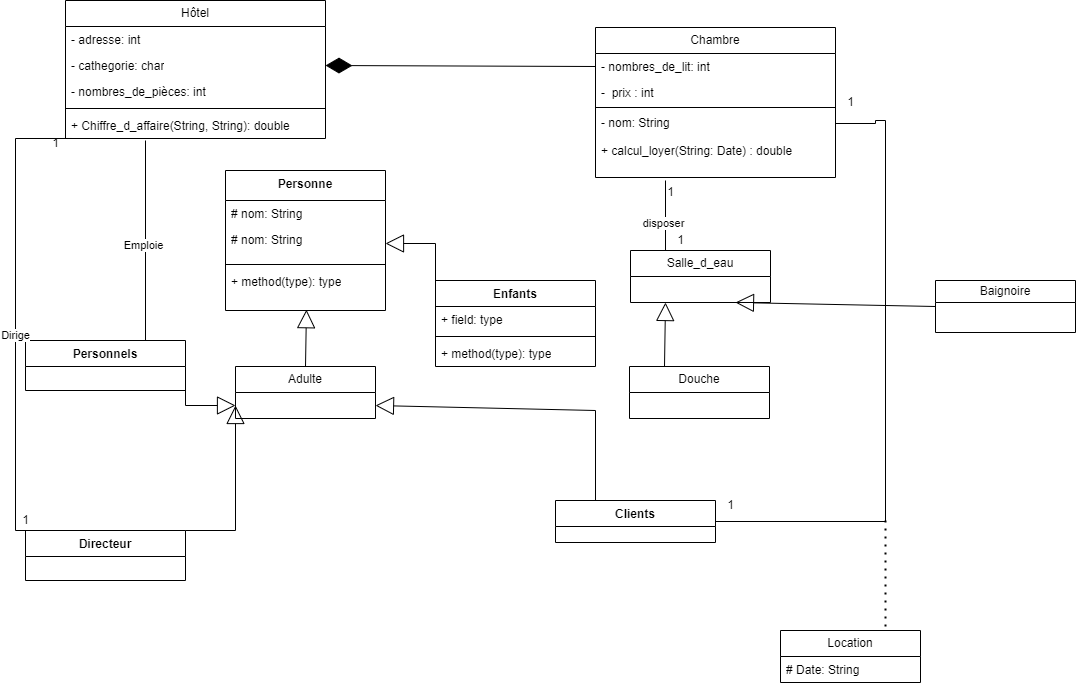

The diagram above was exported from draw.io. Its source (the exported page's mxGraphModel, read from the mxfile embedded in the PNG):
<mxGraphModel dx="1877" dy="669" grid="1" gridSize="10" guides="1" tooltips="1" connect="1" arrows="1" fold="1" page="1" pageScale="1" pageWidth="827" pageHeight="1169" math="0" shadow="0">
  <root>
    <mxCell id="0" />
    <mxCell id="1" parent="0" />
    <object label="Hôtel" Hôtel="" id="fo7_aCAt4BOIIBPJPsNq-1">
      <mxCell style="swimlane;fontStyle=0;childLayout=stackLayout;horizontal=1;startSize=26;fillColor=none;horizontalStack=0;resizeParent=1;resizeParentMax=0;resizeLast=0;collapsible=1;marginBottom=0;whiteSpace=wrap;html=1;" parent="1" vertex="1">
        <mxGeometry x="40" y="50" width="260" height="138" as="geometry">
          <mxRectangle x="150" y="100" width="100" height="30" as="alternateBounds" />
        </mxGeometry>
      </mxCell>
    </object>
    <mxCell id="fo7_aCAt4BOIIBPJPsNq-2" value="- adresse: int&amp;nbsp;" style="text;strokeColor=none;fillColor=none;align=left;verticalAlign=top;spacingLeft=4;spacingRight=4;overflow=hidden;rotatable=0;points=[[0,0.5],[1,0.5]];portConstraint=eastwest;whiteSpace=wrap;html=1;" parent="fo7_aCAt4BOIIBPJPsNq-1" vertex="1">
      <mxGeometry y="26" width="260" height="26" as="geometry" />
    </mxCell>
    <mxCell id="fo7_aCAt4BOIIBPJPsNq-3" value="- cathegorie: char" style="text;strokeColor=none;fillColor=none;align=left;verticalAlign=top;spacingLeft=4;spacingRight=4;overflow=hidden;rotatable=0;points=[[0,0.5],[1,0.5]];portConstraint=eastwest;whiteSpace=wrap;html=1;" parent="fo7_aCAt4BOIIBPJPsNq-1" vertex="1">
      <mxGeometry y="52" width="260" height="26" as="geometry" />
    </mxCell>
    <mxCell id="fo7_aCAt4BOIIBPJPsNq-4" value="- nombres_de_pièces: int" style="text;strokeColor=none;fillColor=none;align=left;verticalAlign=top;spacingLeft=4;spacingRight=4;overflow=hidden;rotatable=0;points=[[0,0.5],[1,0.5]];portConstraint=eastwest;whiteSpace=wrap;html=1;" parent="fo7_aCAt4BOIIBPJPsNq-1" vertex="1">
      <mxGeometry y="78" width="260" height="26" as="geometry" />
    </mxCell>
    <mxCell id="fo7_aCAt4BOIIBPJPsNq-5" value="" style="line;strokeWidth=1;fillColor=none;align=left;verticalAlign=middle;spacingTop=-1;spacingLeft=3;spacingRight=3;rotatable=0;labelPosition=right;points=[];portConstraint=eastwest;strokeColor=inherit;" parent="fo7_aCAt4BOIIBPJPsNq-1" vertex="1">
      <mxGeometry y="104" width="260" height="8" as="geometry" />
    </mxCell>
    <mxCell id="fo7_aCAt4BOIIBPJPsNq-6" value="+ Chiffre_d_affaire(String, String): double" style="text;strokeColor=none;fillColor=none;align=left;verticalAlign=top;spacingLeft=4;spacingRight=4;overflow=hidden;rotatable=0;points=[[0,0.5],[1,0.5]];portConstraint=eastwest;whiteSpace=wrap;html=1;" parent="fo7_aCAt4BOIIBPJPsNq-1" vertex="1">
      <mxGeometry y="112" width="260" height="26" as="geometry" />
    </mxCell>
    <mxCell id="fo7_aCAt4BOIIBPJPsNq-7" value="Chambre" style="swimlane;fontStyle=0;childLayout=stackLayout;horizontal=1;startSize=26;fillColor=none;horizontalStack=0;resizeParent=1;resizeParentMax=0;resizeLast=0;collapsible=1;marginBottom=0;whiteSpace=wrap;html=1;" parent="1" vertex="1">
      <mxGeometry x="570" y="77" width="240" height="150" as="geometry" />
    </mxCell>
    <mxCell id="fo7_aCAt4BOIIBPJPsNq-8" value="- nombres_de_lit: int" style="text;strokeColor=none;fillColor=none;align=left;verticalAlign=top;spacingLeft=4;spacingRight=4;overflow=hidden;rotatable=0;points=[[0,0.5],[1,0.5]];portConstraint=eastwest;whiteSpace=wrap;html=1;" parent="fo7_aCAt4BOIIBPJPsNq-7" vertex="1">
      <mxGeometry y="26" width="240" height="26" as="geometry" />
    </mxCell>
    <mxCell id="fo7_aCAt4BOIIBPJPsNq-9" value="-&amp;nbsp; prix : int" style="text;strokeColor=none;fillColor=none;align=left;verticalAlign=top;spacingLeft=4;spacingRight=4;overflow=hidden;rotatable=0;points=[[0,0.5],[1,0.5]];portConstraint=eastwest;whiteSpace=wrap;html=1;" parent="fo7_aCAt4BOIIBPJPsNq-7" vertex="1">
      <mxGeometry y="52" width="240" height="26" as="geometry" />
    </mxCell>
    <mxCell id="fo7_aCAt4BOIIBPJPsNq-10" value="" style="line;strokeWidth=1;fillColor=none;align=left;verticalAlign=middle;spacingTop=-1;spacingLeft=3;spacingRight=3;rotatable=0;labelPosition=right;points=[];portConstraint=eastwest;strokeColor=inherit;" parent="fo7_aCAt4BOIIBPJPsNq-7" vertex="1">
      <mxGeometry y="78" width="240" height="4" as="geometry" />
    </mxCell>
    <mxCell id="fo7_aCAt4BOIIBPJPsNq-11" value="- nom: String" style="text;strokeColor=none;fillColor=none;align=left;verticalAlign=top;spacingLeft=4;spacingRight=4;overflow=hidden;rotatable=0;points=[[0,0.5],[1,0.5]];portConstraint=eastwest;whiteSpace=wrap;html=1;" parent="fo7_aCAt4BOIIBPJPsNq-7" vertex="1">
      <mxGeometry y="82" width="240" height="28" as="geometry" />
    </mxCell>
    <mxCell id="fo7_aCAt4BOIIBPJPsNq-12" value="+ calcul_loyer(String: Date) : double" style="text;strokeColor=none;fillColor=none;align=left;verticalAlign=top;spacingLeft=4;spacingRight=4;overflow=hidden;rotatable=0;points=[[0,0.5],[1,0.5]];portConstraint=eastwest;whiteSpace=wrap;html=1;" parent="fo7_aCAt4BOIIBPJPsNq-7" vertex="1">
      <mxGeometry y="110" width="240" height="40" as="geometry" />
    </mxCell>
    <mxCell id="fo7_aCAt4BOIIBPJPsNq-13" value="Personne" style="swimlane;fontStyle=1;align=center;verticalAlign=top;childLayout=stackLayout;horizontal=1;startSize=30;horizontalStack=0;resizeParent=1;resizeParentMax=0;resizeLast=0;collapsible=1;marginBottom=0;whiteSpace=wrap;html=1;" parent="1" vertex="1">
      <mxGeometry x="200" y="220" width="160" height="140" as="geometry" />
    </mxCell>
    <mxCell id="fo7_aCAt4BOIIBPJPsNq-14" value="# nom: String" style="text;strokeColor=none;fillColor=none;align=left;verticalAlign=top;spacingLeft=4;spacingRight=4;overflow=hidden;rotatable=0;points=[[0,0.5],[1,0.5]];portConstraint=eastwest;whiteSpace=wrap;html=1;" parent="fo7_aCAt4BOIIBPJPsNq-13" vertex="1">
      <mxGeometry y="30" width="160" height="26" as="geometry" />
    </mxCell>
    <mxCell id="fo7_aCAt4BOIIBPJPsNq-15" value="# nom: String" style="text;strokeColor=none;fillColor=none;align=left;verticalAlign=top;spacingLeft=4;spacingRight=4;overflow=hidden;rotatable=0;points=[[0,0.5],[1,0.5]];portConstraint=eastwest;whiteSpace=wrap;html=1;" parent="fo7_aCAt4BOIIBPJPsNq-13" vertex="1">
      <mxGeometry y="56" width="160" height="34" as="geometry" />
    </mxCell>
    <mxCell id="fo7_aCAt4BOIIBPJPsNq-16" value="" style="line;strokeWidth=1;fillColor=none;align=left;verticalAlign=middle;spacingTop=-1;spacingLeft=3;spacingRight=3;rotatable=0;labelPosition=right;points=[];portConstraint=eastwest;strokeColor=inherit;" parent="fo7_aCAt4BOIIBPJPsNq-13" vertex="1">
      <mxGeometry y="90" width="160" height="8" as="geometry" />
    </mxCell>
    <mxCell id="fo7_aCAt4BOIIBPJPsNq-17" value="+ method(type): type" style="text;strokeColor=none;fillColor=none;align=left;verticalAlign=top;spacingLeft=4;spacingRight=4;overflow=hidden;rotatable=0;points=[[0,0.5],[1,0.5]];portConstraint=eastwest;whiteSpace=wrap;html=1;" parent="fo7_aCAt4BOIIBPJPsNq-13" vertex="1">
      <mxGeometry y="98" width="160" height="42" as="geometry" />
    </mxCell>
    <mxCell id="fo7_aCAt4BOIIBPJPsNq-18" value="Enfants" style="swimlane;fontStyle=1;align=center;verticalAlign=top;childLayout=stackLayout;horizontal=1;startSize=26;horizontalStack=0;resizeParent=1;resizeParentMax=0;resizeLast=0;collapsible=1;marginBottom=0;whiteSpace=wrap;html=1;" parent="1" vertex="1">
      <mxGeometry x="410" y="330" width="160" height="86" as="geometry" />
    </mxCell>
    <mxCell id="fo7_aCAt4BOIIBPJPsNq-19" value="+ field: type" style="text;strokeColor=none;fillColor=none;align=left;verticalAlign=top;spacingLeft=4;spacingRight=4;overflow=hidden;rotatable=0;points=[[0,0.5],[1,0.5]];portConstraint=eastwest;whiteSpace=wrap;html=1;" parent="fo7_aCAt4BOIIBPJPsNq-18" vertex="1">
      <mxGeometry y="26" width="160" height="26" as="geometry" />
    </mxCell>
    <mxCell id="fo7_aCAt4BOIIBPJPsNq-20" value="" style="line;strokeWidth=1;fillColor=none;align=left;verticalAlign=middle;spacingTop=-1;spacingLeft=3;spacingRight=3;rotatable=0;labelPosition=right;points=[];portConstraint=eastwest;strokeColor=inherit;" parent="fo7_aCAt4BOIIBPJPsNq-18" vertex="1">
      <mxGeometry y="52" width="160" height="8" as="geometry" />
    </mxCell>
    <mxCell id="fo7_aCAt4BOIIBPJPsNq-21" value="+ method(type): type" style="text;strokeColor=none;fillColor=none;align=left;verticalAlign=top;spacingLeft=4;spacingRight=4;overflow=hidden;rotatable=0;points=[[0,0.5],[1,0.5]];portConstraint=eastwest;whiteSpace=wrap;html=1;" parent="fo7_aCAt4BOIIBPJPsNq-18" vertex="1">
      <mxGeometry y="60" width="160" height="26" as="geometry" />
    </mxCell>
    <mxCell id="fo7_aCAt4BOIIBPJPsNq-22" value="Personnels" style="swimlane;fontStyle=1;align=center;verticalAlign=top;childLayout=stackLayout;horizontal=1;startSize=26;horizontalStack=0;resizeParent=1;resizeParentMax=0;resizeLast=0;collapsible=1;marginBottom=0;whiteSpace=wrap;html=1;" parent="1" vertex="1">
      <mxGeometry y="390" width="160" height="50" as="geometry" />
    </mxCell>
    <mxCell id="fo7_aCAt4BOIIBPJPsNq-23" value="Clients&lt;br&gt;" style="swimlane;fontStyle=1;align=center;verticalAlign=top;childLayout=stackLayout;horizontal=1;startSize=26;horizontalStack=0;resizeParent=1;resizeParentMax=0;resizeLast=0;collapsible=1;marginBottom=0;whiteSpace=wrap;html=1;" parent="1" vertex="1">
      <mxGeometry x="530" y="550" width="160" height="42" as="geometry" />
    </mxCell>
    <mxCell id="fo7_aCAt4BOIIBPJPsNq-24" value="Directeur" style="swimlane;fontStyle=1;align=center;verticalAlign=top;childLayout=stackLayout;horizontal=1;startSize=26;horizontalStack=0;resizeParent=1;resizeParentMax=0;resizeLast=0;collapsible=1;marginBottom=0;whiteSpace=wrap;html=1;" parent="1" vertex="1">
      <mxGeometry y="580" width="160" height="50" as="geometry" />
    </mxCell>
    <mxCell id="fo7_aCAt4BOIIBPJPsNq-25" value="" style="endArrow=block;endSize=16;endFill=0;html=1;rounded=0;entryX=0;entryY=0.5;entryDx=0;entryDy=0;exitX=1;exitY=0.5;exitDx=0;exitDy=0;" parent="1" edge="1">
      <mxGeometry width="160" relative="1" as="geometry">
        <mxPoint x="160" y="429" as="sourcePoint" />
        <mxPoint x="210" y="455" as="targetPoint" />
        <Array as="points">
          <mxPoint x="160" y="455" />
        </Array>
      </mxGeometry>
    </mxCell>
    <mxCell id="fo7_aCAt4BOIIBPJPsNq-26" value="" style="endArrow=block;endSize=16;endFill=0;html=1;rounded=0;entryX=0;entryY=0.5;entryDx=0;entryDy=0;exitX=1;exitY=0;exitDx=0;exitDy=0;" parent="1" source="fo7_aCAt4BOIIBPJPsNq-24" edge="1">
      <mxGeometry width="160" relative="1" as="geometry">
        <mxPoint x="270" y="520" as="sourcePoint" />
        <mxPoint x="210" y="455" as="targetPoint" />
        <Array as="points">
          <mxPoint x="210" y="580" />
        </Array>
      </mxGeometry>
    </mxCell>
    <mxCell id="fo7_aCAt4BOIIBPJPsNq-27" value="1" style="text;html=1;align=center;verticalAlign=middle;resizable=0;points=[];autosize=1;strokeColor=none;fillColor=none;" parent="1" vertex="1">
      <mxGeometry x="15" y="178" width="30" height="30" as="geometry" />
    </mxCell>
    <mxCell id="fo7_aCAt4BOIIBPJPsNq-28" value="Adulte" style="swimlane;fontStyle=0;childLayout=stackLayout;horizontal=1;startSize=26;fillColor=none;horizontalStack=0;resizeParent=1;resizeParentMax=0;resizeLast=0;collapsible=1;marginBottom=0;whiteSpace=wrap;html=1;" parent="1" vertex="1">
      <mxGeometry x="210" y="416" width="140" height="52" as="geometry" />
    </mxCell>
    <mxCell id="fo7_aCAt4BOIIBPJPsNq-29" value="" style="endArrow=block;endSize=16;endFill=0;html=1;rounded=0;entryX=0.506;entryY=0.981;entryDx=0;entryDy=0;entryPerimeter=0;exitX=0.5;exitY=0;exitDx=0;exitDy=0;" parent="1" source="fo7_aCAt4BOIIBPJPsNq-28" target="fo7_aCAt4BOIIBPJPsNq-17" edge="1">
      <mxGeometry width="160" relative="1" as="geometry">
        <mxPoint x="231" y="400" as="sourcePoint" />
        <mxPoint x="229.5" y="370" as="targetPoint" />
      </mxGeometry>
    </mxCell>
    <mxCell id="fo7_aCAt4BOIIBPJPsNq-30" value="" style="endArrow=block;endSize=16;endFill=0;html=1;rounded=0;entryX=1;entryY=0.5;entryDx=0;entryDy=0;exitX=0;exitY=0.5;exitDx=0;exitDy=0;" parent="1" source="fo7_aCAt4BOIIBPJPsNq-19" target="fo7_aCAt4BOIIBPJPsNq-15" edge="1">
      <mxGeometry width="160" relative="1" as="geometry">
        <mxPoint x="470" y="399" as="sourcePoint" />
        <mxPoint x="470" y="310" as="targetPoint" />
        <Array as="points">
          <mxPoint x="410" y="293" />
        </Array>
      </mxGeometry>
    </mxCell>
    <mxCell id="fo7_aCAt4BOIIBPJPsNq-31" value="" style="endArrow=none;html=1;edgeStyle=orthogonalEdgeStyle;rounded=0;entryX=1.047;entryY=0.333;entryDx=0;entryDy=0;entryPerimeter=0;exitX=0.25;exitY=0;exitDx=0;exitDy=0;" parent="1" source="fo7_aCAt4BOIIBPJPsNq-24" target="fo7_aCAt4BOIIBPJPsNq-27" edge="1">
      <mxGeometry relative="1" as="geometry">
        <mxPoint x="-90" y="340" as="sourcePoint" />
        <mxPoint x="70" y="340" as="targetPoint" />
        <Array as="points">
          <mxPoint x="-10" y="580" />
          <mxPoint x="-10" y="188" />
        </Array>
      </mxGeometry>
    </mxCell>
    <mxCell id="fo7_aCAt4BOIIBPJPsNq-32" value="Dirige" style="edgeLabel;html=1;align=center;verticalAlign=middle;resizable=0;points=[];" parent="fo7_aCAt4BOIIBPJPsNq-31" vertex="1" connectable="0">
      <mxGeometry x="-0.0121" y="1" relative="1" as="geometry">
        <mxPoint as="offset" />
      </mxGeometry>
    </mxCell>
    <mxCell id="fo7_aCAt4BOIIBPJPsNq-33" value="" style="endArrow=none;html=1;edgeStyle=orthogonalEdgeStyle;rounded=0;exitX=0.75;exitY=0;exitDx=0;exitDy=0;" parent="1" source="fo7_aCAt4BOIIBPJPsNq-22" edge="1">
      <mxGeometry relative="1" as="geometry">
        <mxPoint x="-10" y="296.5" as="sourcePoint" />
        <mxPoint x="120" y="190" as="targetPoint" />
      </mxGeometry>
    </mxCell>
    <mxCell id="fo7_aCAt4BOIIBPJPsNq-34" value="Emploie" style="edgeLabel;html=1;align=center;verticalAlign=middle;resizable=0;points=[];" parent="fo7_aCAt4BOIIBPJPsNq-33" vertex="1" connectable="0">
      <mxGeometry x="-0.0344" y="3" relative="1" as="geometry">
        <mxPoint y="1" as="offset" />
      </mxGeometry>
    </mxCell>
    <mxCell id="fo7_aCAt4BOIIBPJPsNq-35" value="" style="endArrow=none;dashed=1;html=1;dashPattern=1 3;strokeWidth=2;rounded=0;entryX=0.75;entryY=0;entryDx=0;entryDy=0;" parent="1" target="fo7_aCAt4BOIIBPJPsNq-38" edge="1">
      <mxGeometry width="50" height="50" relative="1" as="geometry">
        <mxPoint x="860" y="570" as="sourcePoint" />
        <mxPoint x="850" y="630" as="targetPoint" />
      </mxGeometry>
    </mxCell>
    <mxCell id="fo7_aCAt4BOIIBPJPsNq-36" value="" style="endArrow=none;html=1;edgeStyle=orthogonalEdgeStyle;rounded=0;entryX=1;entryY=0.5;entryDx=0;entryDy=0;exitX=1;exitY=0.5;exitDx=0;exitDy=0;" parent="1" source="fo7_aCAt4BOIIBPJPsNq-23" target="fo7_aCAt4BOIIBPJPsNq-11" edge="1">
      <mxGeometry relative="1" as="geometry">
        <mxPoint x="850" y="500" as="sourcePoint" />
        <mxPoint x="830" y="432.5" as="targetPoint" />
        <Array as="points">
          <mxPoint x="860" y="571" />
          <mxPoint x="860" y="170" />
          <mxPoint x="850" y="170" />
          <mxPoint x="850" y="173" />
        </Array>
      </mxGeometry>
    </mxCell>
    <mxCell id="fo7_aCAt4BOIIBPJPsNq-37" value="" style="endArrow=block;endSize=16;endFill=0;html=1;rounded=0;entryX=1;entryY=0.5;entryDx=0;entryDy=0;exitX=0.25;exitY=0;exitDx=0;exitDy=0;" parent="1" source="fo7_aCAt4BOIIBPJPsNq-23" edge="1">
      <mxGeometry width="160" relative="1" as="geometry">
        <mxPoint x="530" y="533" as="sourcePoint" />
        <mxPoint x="350" y="455" as="targetPoint" />
        <Array as="points">
          <mxPoint x="570" y="460" />
        </Array>
      </mxGeometry>
    </mxCell>
    <mxCell id="fo7_aCAt4BOIIBPJPsNq-38" value="Location" style="swimlane;fontStyle=0;childLayout=stackLayout;horizontal=1;startSize=26;fillColor=none;horizontalStack=0;resizeParent=1;resizeParentMax=0;resizeLast=0;collapsible=1;marginBottom=0;whiteSpace=wrap;html=1;" parent="1" vertex="1">
      <mxGeometry x="755" y="680" width="140" height="52" as="geometry" />
    </mxCell>
    <mxCell id="fo7_aCAt4BOIIBPJPsNq-39" value="# Date: String" style="text;strokeColor=none;fillColor=none;align=left;verticalAlign=top;spacingLeft=4;spacingRight=4;overflow=hidden;rotatable=0;points=[[0,0.5],[1,0.5]];portConstraint=eastwest;whiteSpace=wrap;html=1;" parent="fo7_aCAt4BOIIBPJPsNq-38" vertex="1">
      <mxGeometry y="26" width="140" height="26" as="geometry" />
    </mxCell>
    <mxCell id="fo7_aCAt4BOIIBPJPsNq-40" value="" style="endArrow=diamondThin;endFill=1;endSize=24;html=1;rounded=0;entryX=1;entryY=0.5;entryDx=0;entryDy=0;exitX=0;exitY=0.5;exitDx=0;exitDy=0;" parent="1" source="fo7_aCAt4BOIIBPJPsNq-8" target="fo7_aCAt4BOIIBPJPsNq-3" edge="1">
      <mxGeometry width="160" relative="1" as="geometry">
        <mxPoint x="334" y="111.5" as="sourcePoint" />
        <mxPoint x="494" y="111.5" as="targetPoint" />
      </mxGeometry>
    </mxCell>
    <mxCell id="fo7_aCAt4BOIIBPJPsNq-41" value="Salle_d_eau" style="swimlane;fontStyle=0;childLayout=stackLayout;horizontal=1;startSize=26;fillColor=none;horizontalStack=0;resizeParent=1;resizeParentMax=0;resizeLast=0;collapsible=1;marginBottom=0;whiteSpace=wrap;html=1;" parent="1" vertex="1">
      <mxGeometry x="605" y="300" width="140" height="52" as="geometry" />
    </mxCell>
    <mxCell id="fo7_aCAt4BOIIBPJPsNq-42" value="Douche" style="swimlane;fontStyle=0;childLayout=stackLayout;horizontal=1;startSize=26;fillColor=none;horizontalStack=0;resizeParent=1;resizeParentMax=0;resizeLast=0;collapsible=1;marginBottom=0;whiteSpace=wrap;html=1;" parent="1" vertex="1">
      <mxGeometry x="604" y="416" width="140" height="52" as="geometry" />
    </mxCell>
    <mxCell id="fo7_aCAt4BOIIBPJPsNq-43" value="Baignoire" style="swimlane;fontStyle=0;childLayout=stackLayout;horizontal=1;startSize=22;fillColor=none;horizontalStack=0;resizeParent=1;resizeParentMax=0;resizeLast=0;collapsible=1;marginBottom=0;whiteSpace=wrap;html=1;" parent="1" vertex="1">
      <mxGeometry x="910" y="330" width="140" height="52" as="geometry" />
    </mxCell>
    <mxCell id="fo7_aCAt4BOIIBPJPsNq-44" value="" style="endArrow=block;endSize=16;endFill=0;html=1;rounded=0;entryX=0.25;entryY=1;entryDx=0;entryDy=0;exitX=0.25;exitY=0;exitDx=0;exitDy=0;" parent="1" source="fo7_aCAt4BOIIBPJPsNq-42" target="fo7_aCAt4BOIIBPJPsNq-41" edge="1">
      <mxGeometry width="160" relative="1" as="geometry">
        <mxPoint x="420" y="379" as="sourcePoint" />
        <mxPoint x="370" y="303" as="targetPoint" />
        <Array as="points" />
      </mxGeometry>
    </mxCell>
    <mxCell id="fo7_aCAt4BOIIBPJPsNq-45" value="" style="endArrow=block;endSize=16;endFill=0;html=1;rounded=0;entryX=0.75;entryY=1;entryDx=0;entryDy=0;exitX=0;exitY=0.5;exitDx=0;exitDy=0;" parent="1" source="fo7_aCAt4BOIIBPJPsNq-43" target="fo7_aCAt4BOIIBPJPsNq-41" edge="1">
      <mxGeometry width="160" relative="1" as="geometry">
        <mxPoint x="690" y="416" as="sourcePoint" />
        <mxPoint x="690" y="352" as="targetPoint" />
        <Array as="points" />
      </mxGeometry>
    </mxCell>
    <mxCell id="fo7_aCAt4BOIIBPJPsNq-46" value="" style="endArrow=none;html=1;edgeStyle=orthogonalEdgeStyle;rounded=0;entryX=0.25;entryY=0;entryDx=0;entryDy=0;" parent="1" edge="1">
      <mxGeometry relative="1" as="geometry">
        <mxPoint x="640" y="230" as="sourcePoint" />
        <mxPoint x="660" y="300" as="targetPoint" />
        <Array as="points">
          <mxPoint x="640" y="300" />
        </Array>
      </mxGeometry>
    </mxCell>
    <mxCell id="fo7_aCAt4BOIIBPJPsNq-47" value="disposer" style="edgeLabel;html=1;align=center;verticalAlign=middle;resizable=0;points=[];" parent="fo7_aCAt4BOIIBPJPsNq-46" vertex="1" connectable="0">
      <mxGeometry x="-0.3022" y="2" relative="1" as="geometry">
        <mxPoint x="-5" y="11" as="offset" />
      </mxGeometry>
    </mxCell>
    <mxCell id="fo7_aCAt4BOIIBPJPsNq-48" value="1" style="text;html=1;align=center;verticalAlign=middle;resizable=0;points=[];autosize=1;strokeColor=none;fillColor=none;" parent="1" vertex="1">
      <mxGeometry x="-15" y="555" width="30" height="30" as="geometry" />
    </mxCell>
    <mxCell id="fo7_aCAt4BOIIBPJPsNq-49" value="1" style="text;html=1;align=center;verticalAlign=middle;resizable=0;points=[];autosize=1;strokeColor=none;fillColor=none;" parent="1" vertex="1">
      <mxGeometry x="640" y="275" width="30" height="30" as="geometry" />
    </mxCell>
    <mxCell id="fo7_aCAt4BOIIBPJPsNq-50" value="1" style="text;html=1;align=center;verticalAlign=middle;resizable=0;points=[];autosize=1;strokeColor=none;fillColor=none;" parent="1" vertex="1">
      <mxGeometry x="630" y="227" width="30" height="30" as="geometry" />
    </mxCell>
    <mxCell id="fo7_aCAt4BOIIBPJPsNq-51" value="1" style="text;html=1;align=center;verticalAlign=middle;resizable=0;points=[];autosize=1;strokeColor=none;fillColor=none;" parent="1" vertex="1">
      <mxGeometry x="690" y="540" width="30" height="30" as="geometry" />
    </mxCell>
    <mxCell id="fo7_aCAt4BOIIBPJPsNq-52" value="1" style="text;html=1;align=center;verticalAlign=middle;resizable=0;points=[];autosize=1;strokeColor=none;fillColor=none;" parent="1" vertex="1">
      <mxGeometry x="810" y="137" width="30" height="30" as="geometry" />
    </mxCell>
  </root>
</mxGraphModel>